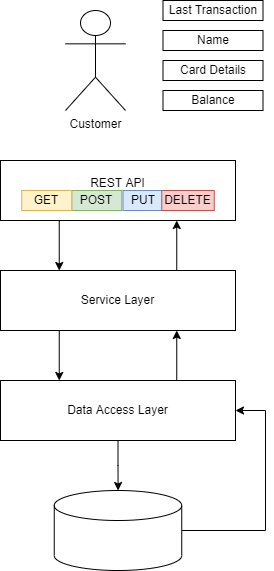

The diagram above was exported from draw.io. Its source (the exported page's mxGraphModel, read from the mxfile embedded in the PNG):
<mxGraphModel dx="782" dy="379" grid="1" gridSize="10" guides="1" tooltips="1" connect="1" arrows="1" fold="1" page="1" pageScale="1" pageWidth="850" pageHeight="1100" math="0" shadow="0">
  <root>
    <mxCell id="0" />
    <mxCell id="1" parent="0" />
    <mxCell id="fEAYh2FNWY4Lat5888wE-1" value="Customer" style="shape=umlActor;verticalLabelPosition=bottom;verticalAlign=top;html=1;outlineConnect=0;" parent="1" vertex="1">
      <mxGeometry x="350" y="50" width="60" height="100" as="geometry" />
    </mxCell>
    <mxCell id="fEAYh2FNWY4Lat5888wE-23" style="edgeStyle=orthogonalEdgeStyle;rounded=0;orthogonalLoop=1;jettySize=auto;html=1;exitX=0.25;exitY=1;exitDx=0;exitDy=0;entryX=0.25;entryY=0;entryDx=0;entryDy=0;" parent="1" source="fEAYh2FNWY4Lat5888wE-2" target="fEAYh2FNWY4Lat5888wE-4" edge="1">
      <mxGeometry relative="1" as="geometry" />
    </mxCell>
    <mxCell id="fEAYh2FNWY4Lat5888wE-2" value="REST API&lt;br&gt;&lt;br&gt;" style="rounded=0;whiteSpace=wrap;html=1;" parent="1" vertex="1">
      <mxGeometry x="285" y="200" width="235" height="60" as="geometry" />
    </mxCell>
    <mxCell id="fEAYh2FNWY4Lat5888wE-25" style="edgeStyle=orthogonalEdgeStyle;rounded=0;orthogonalLoop=1;jettySize=auto;html=1;exitX=0.25;exitY=1;exitDx=0;exitDy=0;entryX=0.25;entryY=0;entryDx=0;entryDy=0;" parent="1" source="fEAYh2FNWY4Lat5888wE-4" target="fEAYh2FNWY4Lat5888wE-6" edge="1">
      <mxGeometry relative="1" as="geometry" />
    </mxCell>
    <mxCell id="fEAYh2FNWY4Lat5888wE-27" style="edgeStyle=orthogonalEdgeStyle;rounded=0;orthogonalLoop=1;jettySize=auto;html=1;exitX=0.75;exitY=0;exitDx=0;exitDy=0;entryX=0.75;entryY=1;entryDx=0;entryDy=0;" parent="1" source="fEAYh2FNWY4Lat5888wE-4" target="fEAYh2FNWY4Lat5888wE-2" edge="1">
      <mxGeometry relative="1" as="geometry" />
    </mxCell>
    <mxCell id="fEAYh2FNWY4Lat5888wE-4" value="Service Layer" style="rounded=0;whiteSpace=wrap;html=1;" parent="1" vertex="1">
      <mxGeometry x="285" y="310" width="235" height="60" as="geometry" />
    </mxCell>
    <mxCell id="fEAYh2FNWY4Lat5888wE-26" style="edgeStyle=orthogonalEdgeStyle;rounded=0;orthogonalLoop=1;jettySize=auto;html=1;exitX=0.75;exitY=0;exitDx=0;exitDy=0;entryX=0.75;entryY=1;entryDx=0;entryDy=0;" parent="1" source="fEAYh2FNWY4Lat5888wE-6" target="fEAYh2FNWY4Lat5888wE-4" edge="1">
      <mxGeometry relative="1" as="geometry" />
    </mxCell>
    <mxCell id="8gVQTgUIiWEXPqf4QYZZ-2" style="edgeStyle=orthogonalEdgeStyle;rounded=0;orthogonalLoop=1;jettySize=auto;html=1;exitX=0.5;exitY=1;exitDx=0;exitDy=0;" edge="1" parent="1" source="fEAYh2FNWY4Lat5888wE-6" target="fEAYh2FNWY4Lat5888wE-28">
      <mxGeometry relative="1" as="geometry" />
    </mxCell>
    <mxCell id="fEAYh2FNWY4Lat5888wE-6" value="Data Access Layer" style="rounded=0;whiteSpace=wrap;html=1;" parent="1" vertex="1">
      <mxGeometry x="285" y="420" width="235" height="60" as="geometry" />
    </mxCell>
    <mxCell id="fEAYh2FNWY4Lat5888wE-8" value="POST" style="rounded=0;whiteSpace=wrap;html=1;fillColor=#d5e8d4;strokeColor=#82b366;" parent="1" vertex="1">
      <mxGeometry x="356.25" y="230" width="50" height="20" as="geometry" />
    </mxCell>
    <mxCell id="fEAYh2FNWY4Lat5888wE-9" style="edgeStyle=orthogonalEdgeStyle;rounded=0;orthogonalLoop=1;jettySize=auto;html=1;exitX=0.75;exitY=1;exitDx=0;exitDy=0;entryX=0.75;entryY=1;entryDx=0;entryDy=0;" parent="1" edge="1">
      <mxGeometry relative="1" as="geometry">
        <mxPoint x="367.5" y="250" as="sourcePoint" />
        <mxPoint x="367.5" y="250" as="targetPoint" />
      </mxGeometry>
    </mxCell>
    <mxCell id="fEAYh2FNWY4Lat5888wE-12" value="GET" style="rounded=0;whiteSpace=wrap;html=1;fillColor=#fff2cc;strokeColor=#d6b656;" parent="1" vertex="1">
      <mxGeometry x="306.25" y="230" width="50" height="20" as="geometry" />
    </mxCell>
    <mxCell id="fEAYh2FNWY4Lat5888wE-13" value="Last Transaction" style="rounded=0;whiteSpace=wrap;html=1;" parent="1" vertex="1">
      <mxGeometry x="447.5" y="40" width="100" height="20" as="geometry" />
    </mxCell>
    <mxCell id="fEAYh2FNWY4Lat5888wE-15" value="PUT" style="rounded=0;whiteSpace=wrap;html=1;fillColor=#dae8fc;strokeColor=#6c8ebf;" parent="1" vertex="1">
      <mxGeometry x="407.5" y="230" width="40" height="20" as="geometry" />
    </mxCell>
    <mxCell id="fEAYh2FNWY4Lat5888wE-16" value="DELETE" style="rounded=0;whiteSpace=wrap;html=1;fillColor=#f8cecc;strokeColor=#b85450;" parent="1" vertex="1">
      <mxGeometry x="446.25" y="230" width="52.5" height="20" as="geometry" />
    </mxCell>
    <mxCell id="fEAYh2FNWY4Lat5888wE-19" value="Name" style="rounded=0;whiteSpace=wrap;html=1;" parent="1" vertex="1">
      <mxGeometry x="447.5" y="70" width="100" height="20" as="geometry" />
    </mxCell>
    <mxCell id="fEAYh2FNWY4Lat5888wE-20" value="Card Details" style="rounded=0;whiteSpace=wrap;html=1;" parent="1" vertex="1">
      <mxGeometry x="447.5" y="100" width="100" height="20" as="geometry" />
    </mxCell>
    <mxCell id="fEAYh2FNWY4Lat5888wE-21" value="Balance" style="rounded=0;whiteSpace=wrap;html=1;" parent="1" vertex="1">
      <mxGeometry x="447.5" y="130" width="100" height="20" as="geometry" />
    </mxCell>
    <mxCell id="8gVQTgUIiWEXPqf4QYZZ-3" style="edgeStyle=orthogonalEdgeStyle;rounded=0;orthogonalLoop=1;jettySize=auto;html=1;exitX=1;exitY=0.5;exitDx=0;exitDy=0;exitPerimeter=0;entryX=1;entryY=0.5;entryDx=0;entryDy=0;" edge="1" parent="1" source="fEAYh2FNWY4Lat5888wE-28" target="fEAYh2FNWY4Lat5888wE-6">
      <mxGeometry relative="1" as="geometry">
        <Array as="points">
          <mxPoint x="550" y="570" />
          <mxPoint x="550" y="450" />
        </Array>
      </mxGeometry>
    </mxCell>
    <mxCell id="fEAYh2FNWY4Lat5888wE-28" value="" style="shape=cylinder3;whiteSpace=wrap;html=1;boundedLbl=1;backgroundOutline=1;size=15;" parent="1" vertex="1">
      <mxGeometry x="338.75" y="530" width="127.5" height="80" as="geometry" />
    </mxCell>
  </root>
</mxGraphModel>